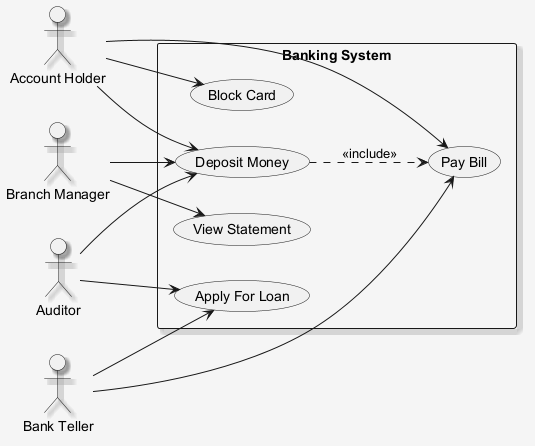

The diagram above was rendered by PlantUML. Its source (embedded in the PNG):
@startuml
skinparam shadowing false
skinparam backgroundColor #F5F5F5
skinparam shadowing true
left to right direction
actor "Auditor" as A
actor "Bank Teller" as BT
actor "Account Holder" as AH
actor "Branch Manager" as BM
rectangle "Banking System" {
  usecase "Pay Bill" as UC_PayBill
  usecase "Block Card" as UC_BlockCard
  usecase "View Statement" as UC_ViewStatement
  usecase "Deposit Money" as UC_DepositMoney
  usecase "Apply For Loan" as UC_ApplyForLoan
}
A --> UC_DepositMoney
A --> UC_ApplyForLoan
BT --> UC_ApplyForLoan
BT --> UC_PayBill
AH --> UC_BlockCard
AH --> UC_PayBill
AH --> UC_DepositMoney
BM --> UC_ViewStatement
BM --> UC_DepositMoney
UC_DepositMoney ..> UC_PayBill : <<include>>
@enduml